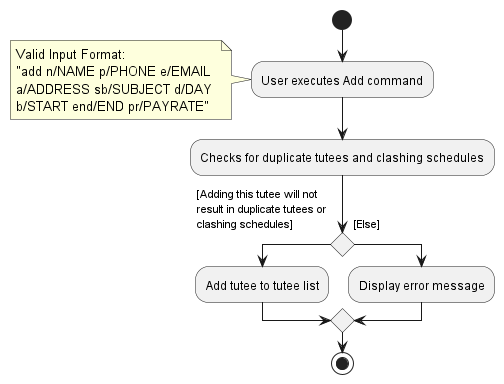

The diagram above was rendered by PlantUML. Its source (embedded in the PNG):
@startuml
skinparam conditionStyle diamond

start
:User executes Add command;
note :Valid Input Format: \n"add n/NAME p/PHONE e/EMAIL \na/ADDRESS sb/SUBJECT d/DAY \nb/START end/END pr/PAYRATE"
:Checks for duplicate tutees and clashing schedules;
if () then ([Adding this tutee will not \nresult in duplicate tutees or \nclashing schedules]\n)
  :Add tutee to tutee list;

else ([Else]\n)
  :Display error message;
endif

stop

@enduml